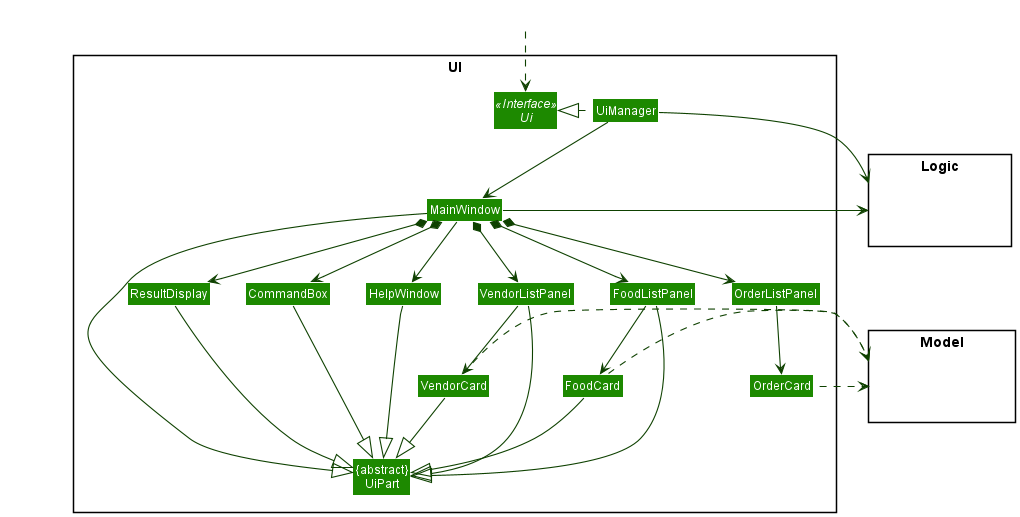

The diagram above was rendered by PlantUML. Its source (embedded in the PNG):
@startuml
!include style.puml
skinparam arrowThickness 1.1
skinparam arrowColor UI_COLOR_T4
skinparam classBackgroundColor UI_COLOR

package UI <<Rectangle>>{
Interface Ui <<Interface>>
Class "{abstract}\nUiPart" as UiPart
Class UiManager
Class MainWindow
Class HelpWindow
Class ResultDisplay
Class VendorListPanel
Class VendorCard
Class FoodListPanel
Class FoodCard
Class OrderListPanel
Class OrderCard
Class CommandBox
}

package Model <<Rectangle>> {
Class HiddenModel #FFFFFF
}

package Logic <<Rectangle>> {
Class HiddenLogic #FFFFFF
}

Class HiddenOutside #FFFFFF
HiddenOutside ..> Ui

UiManager .left.|> Ui
UiManager -down-> MainWindow
MainWindow --> HelpWindow
MainWindow *-down-> CommandBox
MainWindow *-down-> ResultDisplay
MainWindow *-down-> VendorListPanel
MainWindow *-down-> FoodListPanel
MainWindow *-down-> OrderListPanel

VendorListPanel -down-> VendorCard
FoodListPanel -down-> FoodCard
OrderListPanel -down-> OrderCard

MainWindow -left-|> UiPart

ResultDisplay --|> UiPart
CommandBox --|> UiPart
VendorListPanel --|> UiPart
VendorCard --|> UiPart
FoodListPanel --|> UiPart
FoodCard --|> UiPart
HelpWindow -down-|> UiPart

VendorCard ..> Model
FoodCard .right.> Model
OrderCard .up.> Model
UiManager -right-> Logic
MainWindow -left-> Logic

VendorListPanel -[hidden]left- HelpWindow
HelpWindow -[hidden]left- CommandBox
CommandBox -[hidden]left- ResultDisplay

MainWindow -[hidden]-|> UiPart
@enduml